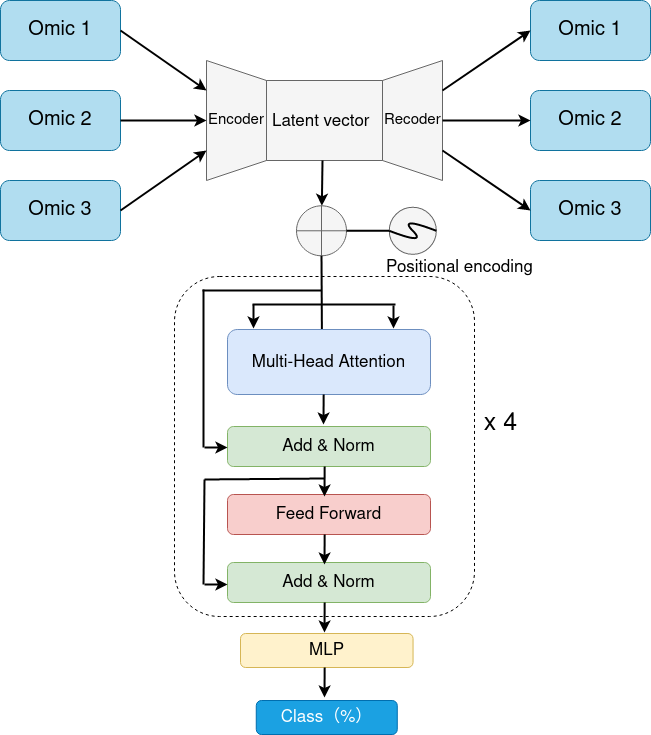

The diagram above was exported from draw.io. Its source (the exported page's mxGraphModel, read from the mxfile embedded in the PNG):
<mxGraphModel dx="1384" dy="882" grid="0" gridSize="10" guides="1" tooltips="1" connect="1" arrows="1" fold="1" page="1" pageScale="1" pageWidth="827" pageHeight="1169" math="0" shadow="0">
  <root>
    <mxCell id="0" />
    <mxCell id="1" parent="0" />
    <mxCell id="QTWWR64hMgMJ2uYe_tf4-2" value="&lt;font style=&quot;font-size: 20px;&quot;&gt;Omic 2&lt;br&gt;&lt;/font&gt;" style="rounded=1;whiteSpace=wrap;html=1;fillColor=#b1ddf0;strokeColor=#10739e;" vertex="1" parent="1">
      <mxGeometry x="90" y="170" width="120" height="60" as="geometry" />
    </mxCell>
    <mxCell id="QTWWR64hMgMJ2uYe_tf4-3" value="&lt;font style=&quot;font-size: 20px;&quot;&gt;Omic 3&lt;br&gt;&lt;/font&gt;" style="rounded=1;whiteSpace=wrap;html=1;fillColor=#b1ddf0;strokeColor=#10739e;" vertex="1" parent="1">
      <mxGeometry x="90" y="260" width="120" height="60" as="geometry" />
    </mxCell>
    <mxCell id="QTWWR64hMgMJ2uYe_tf4-6" value="&lt;font style=&quot;font-size: 20px;&quot;&gt;Omic 3&lt;br&gt;&lt;/font&gt;" style="rounded=1;whiteSpace=wrap;html=1;fillColor=#b1ddf0;strokeColor=#10739e;" vertex="1" parent="1">
      <mxGeometry x="620" y="260" width="120" height="60" as="geometry" />
    </mxCell>
    <mxCell id="QTWWR64hMgMJ2uYe_tf4-7" value="&lt;font style=&quot;font-size: 20px;&quot;&gt;Omic 2&lt;br&gt;&lt;/font&gt;" style="rounded=1;whiteSpace=wrap;html=1;fillColor=#b1ddf0;strokeColor=#10739e;" vertex="1" parent="1">
      <mxGeometry x="620" y="170" width="120" height="60" as="geometry" />
    </mxCell>
    <mxCell id="QTWWR64hMgMJ2uYe_tf4-8" value="&lt;font style=&quot;font-size: 20px;&quot;&gt;Omic 1&lt;br&gt;&lt;/font&gt;" style="rounded=1;whiteSpace=wrap;html=1;fillColor=#b1ddf0;strokeColor=#10739e;" vertex="1" parent="1">
      <mxGeometry x="620" y="80" width="120" height="60" as="geometry" />
    </mxCell>
    <mxCell id="QTWWR64hMgMJ2uYe_tf4-9" value="&lt;font style=&quot;font-size: 20px;&quot;&gt;Omic 1&lt;br&gt;&lt;/font&gt;" style="rounded=1;whiteSpace=wrap;html=1;fillColor=#b1ddf0;strokeColor=#10739e;" vertex="1" parent="1">
      <mxGeometry x="90" y="80" width="120" height="60" as="geometry" />
    </mxCell>
    <mxCell id="QTWWR64hMgMJ2uYe_tf4-10" value="" style="group" vertex="1" connectable="0" parent="1">
      <mxGeometry x="296" y="140" width="276" height="120" as="geometry" />
    </mxCell>
    <mxCell id="QTWWR64hMgMJ2uYe_tf4-1" value="" style="rounded=0;whiteSpace=wrap;html=1;fillColor=#f5f5f5;strokeColor=#666666;fontColor=#333333;" vertex="1" parent="QTWWR64hMgMJ2uYe_tf4-10">
      <mxGeometry x="56" y="20" width="120" height="80" as="geometry" />
    </mxCell>
    <mxCell id="QTWWR64hMgMJ2uYe_tf4-4" value="" style="shape=trapezoid;perimeter=trapezoidPerimeter;whiteSpace=wrap;html=1;fixedSize=1;rotation=-90;fillColor=#f5f5f5;strokeColor=#666666;fontColor=#333333;" vertex="1" parent="QTWWR64hMgMJ2uYe_tf4-10">
      <mxGeometry x="146" y="30" width="120" height="60" as="geometry" />
    </mxCell>
    <mxCell id="QTWWR64hMgMJ2uYe_tf4-5" value="" style="shape=trapezoid;perimeter=trapezoidPerimeter;whiteSpace=wrap;html=1;fixedSize=1;rotation=90;fillColor=#f5f5f5;strokeColor=#666666;fontColor=#333333;" vertex="1" parent="QTWWR64hMgMJ2uYe_tf4-10">
      <mxGeometry x="-30" y="30" width="120" height="60" as="geometry" />
    </mxCell>
    <mxCell id="QTWWR64hMgMJ2uYe_tf4-20" value="&lt;font style=&quot;font-size: 18px;&quot;&gt;&lt;font style=&quot;font-size: 18px;&quot;&gt;&lt;font style=&quot;font-size: 18px;&quot;&gt;&lt;font style=&quot;font-size: 18px;&quot;&gt;&lt;font style=&quot;font-size: 17px;&quot;&gt;&lt;font style=&quot;font-size: 16px;&quot;&gt;&lt;font style=&quot;font-size: 15px;&quot;&gt;Recoder&lt;/font&gt;&lt;/font&gt;&lt;/font&gt;&lt;/font&gt;&lt;/font&gt;&lt;/font&gt;&lt;/font&gt;" style="text;whiteSpace=wrap;html=1;fontSize=20;" vertex="1" parent="QTWWR64hMgMJ2uYe_tf4-10">
      <mxGeometry x="176" y="40" width="100" height="50" as="geometry" />
    </mxCell>
    <mxCell id="QTWWR64hMgMJ2uYe_tf4-19" value="&lt;font style=&quot;font-size: 18px;&quot;&gt;&lt;font style=&quot;font-size: 18px;&quot;&gt;&lt;font style=&quot;font-size: 18px;&quot;&gt;&lt;font style=&quot;font-size: 18px;&quot;&gt;&lt;font style=&quot;font-size: 17px;&quot;&gt;&lt;font style=&quot;font-size: 16px;&quot;&gt;&lt;font style=&quot;font-size: 15px;&quot;&gt;Encoder&lt;/font&gt;&lt;/font&gt;&lt;/font&gt;&lt;/font&gt;&lt;/font&gt;&lt;/font&gt;&lt;/font&gt;" style="text;whiteSpace=wrap;html=1;fontSize=20;" vertex="1" parent="QTWWR64hMgMJ2uYe_tf4-10">
      <mxGeometry y="40" width="100" height="50" as="geometry" />
    </mxCell>
    <mxCell id="QTWWR64hMgMJ2uYe_tf4-26" value="Latent vector" style="text;whiteSpace=wrap;html=1;fontSize=17;" vertex="1" parent="QTWWR64hMgMJ2uYe_tf4-10">
      <mxGeometry x="64" y="45" width="180" height="40" as="geometry" />
    </mxCell>
    <mxCell id="QTWWR64hMgMJ2uYe_tf4-11" value="" style="endArrow=classic;html=1;rounded=0;strokeWidth=2;exitX=1;exitY=0.5;exitDx=0;exitDy=0;entryX=0.25;entryY=1;entryDx=0;entryDy=0;" edge="1" parent="1" source="QTWWR64hMgMJ2uYe_tf4-9" target="QTWWR64hMgMJ2uYe_tf4-5">
      <mxGeometry width="50" height="50" relative="1" as="geometry">
        <mxPoint x="220" y="370" as="sourcePoint" />
        <mxPoint x="270" y="320" as="targetPoint" />
      </mxGeometry>
    </mxCell>
    <mxCell id="QTWWR64hMgMJ2uYe_tf4-12" value="" style="endArrow=classic;html=1;rounded=0;strokeWidth=2;exitX=1;exitY=0.5;exitDx=0;exitDy=0;entryX=0.5;entryY=1;entryDx=0;entryDy=0;" edge="1" parent="1" source="QTWWR64hMgMJ2uYe_tf4-2" target="QTWWR64hMgMJ2uYe_tf4-5">
      <mxGeometry width="50" height="50" relative="1" as="geometry">
        <mxPoint x="260" y="280" as="sourcePoint" />
        <mxPoint x="346" y="340" as="targetPoint" />
      </mxGeometry>
    </mxCell>
    <mxCell id="QTWWR64hMgMJ2uYe_tf4-13" value="" style="endArrow=classic;html=1;rounded=0;strokeWidth=2;exitX=1;exitY=0.5;exitDx=0;exitDy=0;entryX=0.75;entryY=1;entryDx=0;entryDy=0;" edge="1" parent="1" source="QTWWR64hMgMJ2uYe_tf4-3" target="QTWWR64hMgMJ2uYe_tf4-5">
      <mxGeometry width="50" height="50" relative="1" as="geometry">
        <mxPoint x="240" y="290" as="sourcePoint" />
        <mxPoint x="326" y="350" as="targetPoint" />
      </mxGeometry>
    </mxCell>
    <mxCell id="QTWWR64hMgMJ2uYe_tf4-14" value="" style="endArrow=classic;html=1;rounded=0;strokeWidth=2;exitX=0.75;exitY=1;exitDx=0;exitDy=0;entryX=0;entryY=0.5;entryDx=0;entryDy=0;" edge="1" parent="1" source="QTWWR64hMgMJ2uYe_tf4-4" target="QTWWR64hMgMJ2uYe_tf4-8">
      <mxGeometry width="50" height="50" relative="1" as="geometry">
        <mxPoint x="220" y="300" as="sourcePoint" />
        <mxPoint x="306" y="240" as="targetPoint" />
      </mxGeometry>
    </mxCell>
    <mxCell id="QTWWR64hMgMJ2uYe_tf4-15" value="" style="endArrow=classic;html=1;rounded=0;strokeWidth=2;exitX=0.5;exitY=1;exitDx=0;exitDy=0;entryX=0;entryY=0.5;entryDx=0;entryDy=0;" edge="1" parent="1" source="QTWWR64hMgMJ2uYe_tf4-4" target="QTWWR64hMgMJ2uYe_tf4-7">
      <mxGeometry width="50" height="50" relative="1" as="geometry">
        <mxPoint x="230" y="310" as="sourcePoint" />
        <mxPoint x="316" y="250" as="targetPoint" />
      </mxGeometry>
    </mxCell>
    <mxCell id="QTWWR64hMgMJ2uYe_tf4-16" value="" style="endArrow=classic;html=1;rounded=0;strokeWidth=2;exitX=0.25;exitY=1;exitDx=0;exitDy=0;entryX=0;entryY=0.5;entryDx=0;entryDy=0;" edge="1" parent="1" source="QTWWR64hMgMJ2uYe_tf4-4" target="QTWWR64hMgMJ2uYe_tf4-6">
      <mxGeometry width="50" height="50" relative="1" as="geometry">
        <mxPoint x="500" y="320" as="sourcePoint" />
        <mxPoint x="586" y="260" as="targetPoint" />
      </mxGeometry>
    </mxCell>
    <mxCell id="QTWWR64hMgMJ2uYe_tf4-17" value="" style="shape=orEllipse;perimeter=ellipsePerimeter;whiteSpace=wrap;html=1;backgroundOutline=1;rounded=1;fontSize=20;fillColor=#f5f5f5;fontColor=#333333;strokeColor=#666666;" vertex="1" parent="1">
      <mxGeometry x="386" y="285.29" width="50" height="50" as="geometry" />
    </mxCell>
    <mxCell id="QTWWR64hMgMJ2uYe_tf4-18" value="" style="endArrow=classic;html=1;rounded=0;strokeWidth=2;fontSize=20;exitX=0.5;exitY=1;exitDx=0;exitDy=0;" edge="1" parent="1" source="QTWWR64hMgMJ2uYe_tf4-1" target="QTWWR64hMgMJ2uYe_tf4-17">
      <mxGeometry width="50" height="50" relative="1" as="geometry">
        <mxPoint x="413.5" y="250" as="sourcePoint" />
        <mxPoint x="413.5" y="290" as="targetPoint" />
      </mxGeometry>
    </mxCell>
    <mxCell id="QTWWR64hMgMJ2uYe_tf4-23" value="" style="group" vertex="1" connectable="0" parent="1">
      <mxGeometry x="469" y="277" width="66.57" height="66.57" as="geometry" />
    </mxCell>
    <mxCell id="QTWWR64hMgMJ2uYe_tf4-21" value="" style="ellipse;whiteSpace=wrap;html=1;aspect=fixed;rounded=1;fontSize=15;rotation=45;fillColor=#f5f5f5;fontColor=#333333;strokeColor=#666666;" vertex="1" parent="QTWWR64hMgMJ2uYe_tf4-23">
      <mxGeometry x="9.748950788205766" y="9.748950788205766" width="47.072098423588464" height="47.072098423588464" as="geometry" />
    </mxCell>
    <mxCell id="QTWWR64hMgMJ2uYe_tf4-22" value="" style="endArrow=none;html=1;strokeWidth=2;fontSize=15;curved=1;strokeColor=default;entryX=1;entryY=0;entryDx=0;entryDy=0;exitX=0;exitY=1;exitDx=0;exitDy=0;endFill=0;" edge="1" parent="QTWWR64hMgMJ2uYe_tf4-23" source="QTWWR64hMgMJ2uYe_tf4-21" target="QTWWR64hMgMJ2uYe_tf4-21">
      <mxGeometry width="50" height="50" relative="1" as="geometry">
        <mxPoint x="18.574969242628605" y="47.995030757371396" as="sourcePoint" />
        <mxPoint x="47.995030757371396" y="18.574969242628605" as="targetPoint" />
        <Array as="points">
          <mxPoint x="47.995030757371396" y="47.995030757371396" />
          <mxPoint x="18.574969242628605" y="18.574969242628605" />
        </Array>
      </mxGeometry>
    </mxCell>
    <mxCell id="QTWWR64hMgMJ2uYe_tf4-24" value="" style="endArrow=none;html=1;strokeColor=default;strokeWidth=2;fontSize=15;entryX=0;entryY=1;entryDx=0;entryDy=0;exitX=1;exitY=0.5;exitDx=0;exitDy=0;" edge="1" parent="1" source="QTWWR64hMgMJ2uYe_tf4-17" target="QTWWR64hMgMJ2uYe_tf4-21">
      <mxGeometry width="50" height="50" relative="1" as="geometry">
        <mxPoint x="389" y="447" as="sourcePoint" />
        <mxPoint x="439" y="397" as="targetPoint" />
      </mxGeometry>
    </mxCell>
    <mxCell id="QTWWR64hMgMJ2uYe_tf4-25" value="&lt;font style=&quot;font-size: 17px;&quot;&gt;Positional &lt;font style=&quot;font-size: 17px;&quot;&gt;&lt;font style=&quot;font-size: 17px;&quot;&gt;&lt;font style=&quot;font-size: 17px;&quot;&gt;&lt;font style=&quot;font-size: 17px;&quot;&gt;&lt;font style=&quot;font-size: 17px;&quot;&gt;&lt;font style=&quot;font-size: 17px;&quot;&gt;&lt;font style=&quot;font-size: 17px;&quot;&gt;encoding&lt;/font&gt;&lt;/font&gt;&lt;/font&gt;&lt;/font&gt;&lt;/font&gt;&lt;/font&gt;&lt;/font&gt;&lt;/font&gt;" style="text;whiteSpace=wrap;html=1;fontSize=15;" vertex="1" parent="1">
      <mxGeometry x="474" y="331" width="180" height="50" as="geometry" />
    </mxCell>
    <mxCell id="QTWWR64hMgMJ2uYe_tf4-27" value="" style="rounded=1;whiteSpace=wrap;html=1;fontSize=17;dashed=1;" vertex="1" parent="1">
      <mxGeometry x="264" y="356" width="300" height="340" as="geometry" />
    </mxCell>
    <mxCell id="QTWWR64hMgMJ2uYe_tf4-28" value="" style="endArrow=classic;html=1;strokeColor=default;strokeWidth=2;fontSize=17;exitX=0.5;exitY=1;exitDx=0;exitDy=0;" edge="1" parent="1" source="QTWWR64hMgMJ2uYe_tf4-17">
      <mxGeometry width="50" height="50" relative="1" as="geometry">
        <mxPoint x="411.5" y="376.57" as="sourcePoint" />
        <mxPoint x="411.5" y="426.57" as="targetPoint" />
      </mxGeometry>
    </mxCell>
    <mxCell id="QTWWR64hMgMJ2uYe_tf4-29" value="" style="endArrow=none;html=1;strokeColor=default;strokeWidth=2;fontSize=17;" edge="1" parent="1">
      <mxGeometry width="50" height="50" relative="1" as="geometry">
        <mxPoint x="342" y="384" as="sourcePoint" />
        <mxPoint x="485" y="384" as="targetPoint" />
      </mxGeometry>
    </mxCell>
    <mxCell id="QTWWR64hMgMJ2uYe_tf4-30" value="" style="endArrow=classic;html=1;strokeColor=default;strokeWidth=2;fontSize=17;" edge="1" parent="1">
      <mxGeometry width="50" height="50" relative="1" as="geometry">
        <mxPoint x="343" y="384" as="sourcePoint" />
        <mxPoint x="343" y="408" as="targetPoint" />
      </mxGeometry>
    </mxCell>
    <mxCell id="QTWWR64hMgMJ2uYe_tf4-31" value="" style="endArrow=classic;html=1;strokeColor=default;strokeWidth=2;fontSize=17;" edge="1" parent="1">
      <mxGeometry width="50" height="50" relative="1" as="geometry">
        <mxPoint x="483" y="385" as="sourcePoint" />
        <mxPoint x="483" y="408" as="targetPoint" />
      </mxGeometry>
    </mxCell>
    <mxCell id="QTWWR64hMgMJ2uYe_tf4-32" value="Multi-Head Attention" style="rounded=1;whiteSpace=wrap;html=1;fontSize=17;fillColor=#dae8fc;strokeColor=#6c8ebf;" vertex="1" parent="1">
      <mxGeometry x="317" y="409" width="203" height="65" as="geometry" />
    </mxCell>
    <mxCell id="QTWWR64hMgMJ2uYe_tf4-33" value="" style="endArrow=classic;html=1;strokeColor=default;strokeWidth=2;fontSize=17;exitX=0.5;exitY=1;exitDx=0;exitDy=0;" edge="1" parent="1">
      <mxGeometry width="50" height="50" relative="1" as="geometry">
        <mxPoint x="413.16" y="474" as="sourcePoint" />
        <mxPoint x="413" y="504" as="targetPoint" />
      </mxGeometry>
    </mxCell>
    <mxCell id="QTWWR64hMgMJ2uYe_tf4-35" value="Add &amp;amp; Norm" style="rounded=1;whiteSpace=wrap;html=1;fontSize=17;fillColor=#d5e8d4;strokeColor=#82b366;" vertex="1" parent="1">
      <mxGeometry x="317" y="506" width="203" height="40" as="geometry" />
    </mxCell>
    <mxCell id="QTWWR64hMgMJ2uYe_tf4-36" value="Feed Forward" style="rounded=1;whiteSpace=wrap;html=1;fontSize=17;fillColor=#f8cecc;strokeColor=#b85450;" vertex="1" parent="1">
      <mxGeometry x="317" y="574" width="203" height="40" as="geometry" />
    </mxCell>
    <mxCell id="QTWWR64hMgMJ2uYe_tf4-37" value="" style="endArrow=classic;html=1;strokeColor=default;strokeWidth=2;fontSize=17;exitX=0.5;exitY=1;exitDx=0;exitDy=0;" edge="1" parent="1">
      <mxGeometry width="50" height="50" relative="1" as="geometry">
        <mxPoint x="414.16" y="546" as="sourcePoint" />
        <mxPoint x="414" y="576" as="targetPoint" />
      </mxGeometry>
    </mxCell>
    <mxCell id="QTWWR64hMgMJ2uYe_tf4-38" value="Add &amp;amp; Norm" style="rounded=1;whiteSpace=wrap;html=1;fontSize=17;fillColor=#d5e8d4;strokeColor=#82b366;" vertex="1" parent="1">
      <mxGeometry x="317" y="642" width="203" height="40" as="geometry" />
    </mxCell>
    <mxCell id="QTWWR64hMgMJ2uYe_tf4-39" value="" style="endArrow=classic;html=1;strokeColor=default;strokeWidth=2;fontSize=17;exitX=0.5;exitY=1;exitDx=0;exitDy=0;" edge="1" parent="1">
      <mxGeometry width="50" height="50" relative="1" as="geometry">
        <mxPoint x="414.16" y="614" as="sourcePoint" />
        <mxPoint x="414" y="644" as="targetPoint" />
      </mxGeometry>
    </mxCell>
    <mxCell id="QTWWR64hMgMJ2uYe_tf4-40" value="MLP" style="rounded=1;whiteSpace=wrap;html=1;fontSize=17;fillColor=#fff2cc;strokeColor=#d6b656;" vertex="1" parent="1">
      <mxGeometry x="330" y="713" width="172.55" height="34" as="geometry" />
    </mxCell>
    <mxCell id="QTWWR64hMgMJ2uYe_tf4-41" value="" style="endArrow=classic;html=1;strokeColor=default;strokeWidth=2;fontSize=17;exitX=0.5;exitY=1;exitDx=0;exitDy=0;" edge="1" parent="1">
      <mxGeometry width="50" height="50" relative="1" as="geometry">
        <mxPoint x="414.16" y="682" as="sourcePoint" />
        <mxPoint x="414" y="712" as="targetPoint" />
      </mxGeometry>
    </mxCell>
    <mxCell id="QTWWR64hMgMJ2uYe_tf4-42" value="" style="endArrow=classic;html=1;strokeColor=default;strokeWidth=2;fontSize=17;exitX=0.5;exitY=1;exitDx=0;exitDy=0;" edge="1" parent="1">
      <mxGeometry width="50" height="50" relative="1" as="geometry">
        <mxPoint x="414.16" y="747" as="sourcePoint" />
        <mxPoint x="414" y="777" as="targetPoint" />
      </mxGeometry>
    </mxCell>
    <mxCell id="QTWWR64hMgMJ2uYe_tf4-43" value="Class（%）" style="rounded=1;whiteSpace=wrap;html=1;fontSize=17;fillColor=#1ba1e2;strokeColor=#006EAF;fontColor=#ffffff;" vertex="1" parent="1">
      <mxGeometry x="345.78" y="780" width="141" height="34" as="geometry" />
    </mxCell>
    <mxCell id="QTWWR64hMgMJ2uYe_tf4-44" value="&lt;font style=&quot;font-size: 25px;&quot;&gt;x 4&lt;br&gt;&lt;/font&gt;" style="text;html=1;align=center;verticalAlign=middle;resizable=0;points=[];autosize=1;strokeColor=none;fillColor=none;fontSize=17;" vertex="1" parent="1">
      <mxGeometry x="564" y="482" width="51" height="42" as="geometry" />
    </mxCell>
    <mxCell id="QTWWR64hMgMJ2uYe_tf4-45" value="" style="endArrow=none;html=1;strokeColor=default;strokeWidth=2;fontSize=17;" edge="1" parent="1">
      <mxGeometry width="50" height="50" relative="1" as="geometry">
        <mxPoint x="292" y="370" as="sourcePoint" />
        <mxPoint x="411" y="370" as="targetPoint" />
      </mxGeometry>
    </mxCell>
    <mxCell id="QTWWR64hMgMJ2uYe_tf4-46" value="" style="endArrow=none;html=1;strokeColor=default;strokeWidth=2;fontSize=17;" edge="1" parent="1">
      <mxGeometry width="50" height="50" relative="1" as="geometry">
        <mxPoint x="293" y="369" as="sourcePoint" />
        <mxPoint x="293" y="527" as="targetPoint" />
      </mxGeometry>
    </mxCell>
    <mxCell id="QTWWR64hMgMJ2uYe_tf4-47" value="" style="endArrow=classic;html=1;rounded=0;strokeWidth=2;" edge="1" parent="1">
      <mxGeometry width="50" height="50" relative="1" as="geometry">
        <mxPoint x="294" y="527" as="sourcePoint" />
        <mxPoint x="317" y="527" as="targetPoint" />
      </mxGeometry>
    </mxCell>
    <mxCell id="QTWWR64hMgMJ2uYe_tf4-48" value="" style="endArrow=classic;html=1;rounded=0;strokeWidth=2;" edge="1" parent="1">
      <mxGeometry width="50" height="50" relative="1" as="geometry">
        <mxPoint x="294" y="664" as="sourcePoint" />
        <mxPoint x="317" y="664" as="targetPoint" />
      </mxGeometry>
    </mxCell>
    <mxCell id="QTWWR64hMgMJ2uYe_tf4-49" value="" style="endArrow=none;html=1;strokeColor=default;strokeWidth=2;fontSize=17;" edge="1" parent="1">
      <mxGeometry width="50" height="50" relative="1" as="geometry">
        <mxPoint x="294" y="559" as="sourcePoint" />
        <mxPoint x="293" y="664" as="targetPoint" />
      </mxGeometry>
    </mxCell>
    <mxCell id="QTWWR64hMgMJ2uYe_tf4-50" value="" style="endArrow=none;html=1;strokeColor=default;strokeWidth=2;fontSize=17;" edge="1" parent="1">
      <mxGeometry width="50" height="50" relative="1" as="geometry">
        <mxPoint x="294" y="559" as="sourcePoint" />
        <mxPoint x="414" y="558" as="targetPoint" />
      </mxGeometry>
    </mxCell>
  </root>
</mxGraphModel>